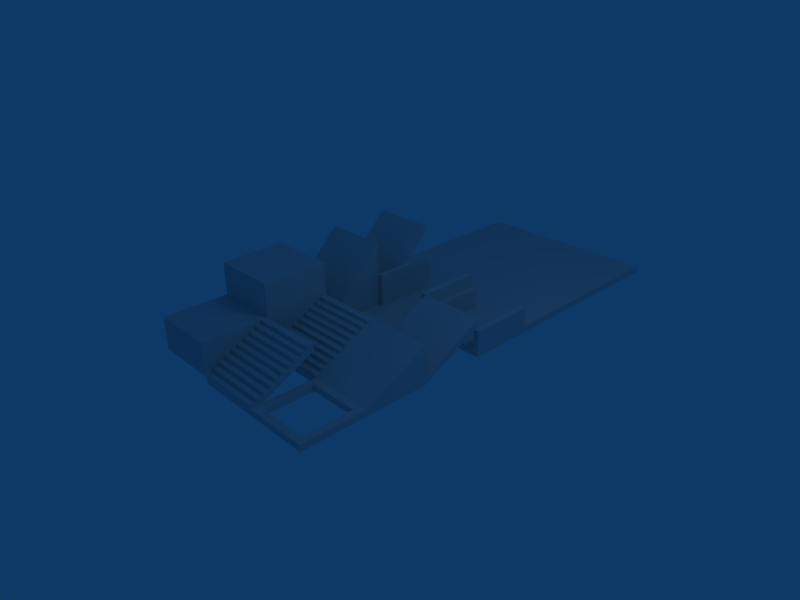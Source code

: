 # Source: PrimitiveShapes1.blend  (saved by Blender 2.48.1; exported with 4.5.12 LTS)
import bpy
from mathutils import Matrix  # noqa: F401  (used for matrix-valued properties, if any)

bpy.ops.wm.read_factory_settings(use_empty=True)
scene = bpy.context.scene
scene.name = 'Scene'

# ---- collections
col_collection_1 = bpy.data.collections.new('Collection 1'); scene.collection.children.link(col_collection_1)

# ---- materials (node trees are filled in below, after node groups)
mat_baseshapes = bpy.data.materials.new('BaseShapes')
mat_baseshapes.alpha_threshold = 0.0
mat_baseshapes.roughness = 0.5
mat_baseshapes.line_color = (0.0, 0.0, 0.0, 1.0)

# ---- material node trees

# ---- world
world_world = bpy.data.worlds.new('World'); scene.world = world_world
world_world.color = (0.05656, 0.2208, 0.4)
world_world.use_sun_shadow = False
world_world.sun_shadow_jitter_overblur = 0.0
world_world.cycles.sampling_method = 'MANUAL'
world_world.cycles.sample_map_resolution = 256

# ---- cameras
cam_camera = bpy.data.cameras.new('Camera')
cam_camera.passepartout_alpha = 0.2
cam_camera.clip_end = 100.0
cam_camera.lens = 35.0
cam_camera.ortho_scale = 7.314
cam_camera.show_passepartout = False
cam_camera.show_safe_areas = True
cam_camera.dof.focus_distance = 0.0
cam_camera.dof.aperture_fstop = 128.0

# ---- lights
light_spot = bpy.data.lights.new('Spot', 'POINT')
light_spot.transmission_factor = 0.0
light_spot.cutoff_distance = 30.0
light_spot.energy = 100.0
light_spot.shadow_buffer_clip_start = 1.001
light_spot.shadow_soft_size = 1.0
light_spot.shadow_maximum_resolution = 0.006
light_spot.use_absolute_resolution = True
light_spot.cycles.use_multiple_importance_sampling = False

# ---- meshes
me_cube_013 = bpy.data.meshes.new('Cube.013')
me_cube_013.from_pydata([(1.5, 1.0, -0.1), (1.5, -1.0, -0.1), (-1.5, -1.0, -0.1), (-1.5, 1.0, -0.1), (1.5, 1.0, 0.0), (1.5, -1.0, 0.0), (-1.5, -1.0, 0.0), (-1.5, 1.0, 0.0)], [], [(0, 1, 2, 3), (4, 7, 6, 5), (0, 4, 5, 1), (1, 5, 6, 2), (2, 6, 7, 3), (4, 0, 3, 7)])
_uv = me_cube_013.uv_layers.new(name='UVTex')
_uv.uv.foreach_set('vector', [1.0, 0.0, 0.0002117, 0.0, 0.0002117, 1.0, 1.0, 1.0, 1.0, 0.0, 0.0002117, 0.0, 0.0002117, 1.0, 1.0, 1.0, 2.384e-07, 0.8578, 0.0, 0.9993, 0.9989, 0.9993, 0.9989, 0.8578, 0.9989, 0.8578, 0.9989, 0.9993, 4.768e-07, 0.9993, 2.384e-07, 0.8578, 2.384e-07, 0.8578, 4.768e-07, 0.9993, 0.9977, 0.9993, 0.9977, 0.8578, 0.0, 0.9993, 2.384e-07, 0.8578, 0.9977, 0.8578, 0.9977, 0.9993])
me_cube_013.materials.append(mat_baseshapes)
me_cube_013.use_remesh_preserve_volume = False
me_cube_013.use_remesh_preserve_attributes = False
me_cube_013.use_mirror_vertex_groups = False
me_cube_013.update()
me_cube = bpy.data.meshes.new('Cube')
me_cube.from_pydata([(1.5, 0.5, -0.1), (1.5, -0.5, -0.1), (-1.5, -0.5, -0.1), (-1.5, 0.5, -0.1), (1.5, 0.5, 0.0), (1.5, -0.5, 0.0), (-1.5, -0.5, 0.0), (-1.5, 0.5, 0.0)], [], [(0, 1, 2, 3), (4, 7, 6, 5), (0, 4, 5, 1), (1, 5, 6, 2), (2, 6, 7, 3), (4, 0, 3, 7)])
_uv = me_cube.uv_layers.new(name='UVTex')
_uv.uv.foreach_set('vector', [1.0, 0.0, 0.0002117, 0.0, 0.0002117, 1.0, 1.0, 1.0, 1.0, 0.0, 0.0002117, 0.0, 0.0002117, 1.0, 1.0, 1.0, 2.384e-07, 0.8578, 0.0, 0.9993, 0.9989, 0.9993, 0.9989, 0.8578, 0.9989, 0.8578, 0.9989, 0.9993, 4.768e-07, 0.9993, 2.384e-07, 0.8578, 2.384e-07, 0.8578, 4.768e-07, 0.9993, 0.9977, 0.9993, 0.9977, 0.8578, 0.0, 0.9993, 2.384e-07, 0.8578, 0.9977, 0.8578, 0.9977, 0.9993])
me_cube.materials.append(mat_baseshapes)
me_cube.use_remesh_preserve_volume = False
me_cube.use_remesh_preserve_attributes = False
me_cube.use_mirror_vertex_groups = False
me_cube.update()
me_cube_012 = bpy.data.meshes.new('Cube.012')
me_cube_012.from_pydata([(0.5, 0.5, -2.235e-08), (0.5, -0.5, -2.235e-08), (-0.5, -0.5, -2.235e-08), (-0.5, 0.5, -2.235e-08), (0.5, 0.5, 1.0), (0.5, -0.5, 1.0), (-0.5, -0.5, 1.0), (-0.5, 0.5, 1.0)], [], [(0, 1, 2, 3), (4, 7, 6, 5), (0, 4, 5, 1), (1, 5, 6, 2), (2, 6, 7, 3), (4, 0, 3, 7)])
_uv = me_cube_012.uv_layers.new(name='UVTex')
_uv.uv.foreach_set('vector', [1.0, 0.0, 0.0, 0.0, 0.0, 1.0, 1.0, 1.0, 0.0, 0.0, 1.0, 0.0, 1.0, 1.0, 0.0, 1.0, 1.0, 0.0, 0.0, 0.0, 0.0, 1.0, 1.0, 1.0, 0.0, 0.0, 1.0, 0.0, 1.0, 1.0, 0.0, 1.0, 1.0, 0.0, 0.0, 0.0, 0.0, 1.0, 1.0, 1.0, 0.0, 0.0, 1.0, 0.0, 1.0, 1.0, 0.0, 1.0])
me_cube_012.materials.append(mat_baseshapes)
me_cube_012.use_remesh_preserve_volume = False
me_cube_012.use_remesh_preserve_attributes = False
me_cube_012.use_mirror_vertex_groups = False
me_cube_012.update()
me_cube_011 = bpy.data.meshes.new('Cube.011')
me_cube_011.from_pydata([(0.5, 0.5, -2.235e-08), (0.5, -0.5, -2.235e-08), (-0.5, -0.5, -2.235e-08), (-0.5, 0.5, -2.235e-08), (0.5, 0.5, 0.5), (0.5, -0.5, 0.5), (-0.5, -0.5, 0.5), (-0.5, 0.5, 0.5)], [], [(0, 1, 2, 3), (4, 7, 6, 5), (0, 4, 5, 1), (1, 5, 6, 2), (2, 6, 7, 3), (4, 0, 3, 7)])
_uv = me_cube_011.uv_layers.new(name='UVTex')
_uv.uv.foreach_set('vector', [0.0, 0.0, 1.0, 0.0, 1.0, 1.0, 0.0, 1.0, 0.0, 0.0, 1.0, 0.0, 1.0, 1.0, 0.0, 1.0, 0.004217, 0.001478, 0.004216, 0.5009, 1.002, 0.5009, 1.002, 0.001478, 1.002, 0.001478, 1.002, 0.5009, 0.004217, 0.5009, 0.004216, 0.001478, 0.004216, 0.001478, 0.004217, 0.5009, 1.002, 0.5009, 1.002, 0.001478, 0.004216, 0.5009, 0.004217, 0.001478, 1.002, 0.001478, 1.002, 0.5009])
me_cube_011.materials.append(mat_baseshapes)
me_cube_011.use_remesh_preserve_volume = False
me_cube_011.use_remesh_preserve_attributes = False
me_cube_011.use_mirror_vertex_groups = False
me_cube_011.update()
me_cube_010 = bpy.data.meshes.new('Cube.010')
me_cube_010.from_pydata([(0.5, 0.5, 0.4), (0.5, -0.5, -0.1), (-0.5, -0.5, -0.1), (-0.5, 0.5, 0.4), (-0.5, 0.5, 0.5), (-0.5, -0.5, 0.05), (0.5, -0.5, 0.05), (0.5, 0.5, 0.5), (-0.5, -0.4, 0.05), (0.5, -0.4, 0.05), (-0.5, 0.4, 0.45), (-0.5, 0.3, 0.4), (-0.5, 0.2, 0.35), (-0.5, 0.1, 0.3), (-0.5, 8.941e-08, 0.25), (-0.5, -0.1, 0.2), (-0.5, -0.2, 0.15), (-0.5, -0.3, 0.1), (0.5, -0.3, 0.1), (0.5, -0.2, 0.15), (0.5, -0.1, 0.2), (0.5, -2.98e-07, 0.25), (0.5, 0.1, 0.3), (0.5, 0.2, 0.35), (0.5, 0.3, 0.4), (0.5, 0.4, 0.45), (0.5, -0.4, 0.1), (-0.5, -0.4, 0.1), (-0.5, -0.2, 0.2), (0.5, -0.2, 0.2), (-0.5, -0.3, 0.15), (0.5, -0.3, 0.15), (-0.5, -0.1, 0.25), (0.5, -0.1, 0.25), (-0.5, 8.941e-08, 0.3), (0.5, -2.98e-07, 0.3), (-0.5, 0.1, 0.35), (0.5, 0.1, 0.35), (-0.5, 0.2, 0.4), (0.5, 0.2, 0.4), (-0.5, 0.3, 0.45), (0.5, 0.3, 0.45), (-0.5, 0.4, 0.5), (0.5, 0.4, 0.5)], [], [(0, 1, 2, 3), (6, 9, 8, 5), (17, 27, 26, 18), (27, 8, 9, 26), (15, 28, 29, 20), (28, 16, 19, 29), (16, 30, 31, 19), (30, 17, 18, 31), (14, 32, 33, 21), (32, 15, 20, 33), (13, 34, 35, 22), (34, 14, 21, 35), (12, 36, 37, 23), (36, 13, 22, 37), (11, 38, 39, 24), (38, 12, 23, 39), (10, 40, 41, 25), (40, 11, 24, 41), (4, 42, 43, 7), (42, 10, 25, 43), (1, 6, 5, 2), (7, 43, 25), (24, 25, 41), (23, 24, 39), (22, 23, 37), (21, 22, 35), (20, 21, 33), (19, 20, 29), (18, 19, 31), (9, 18, 26), (1, 9, 6), (0, 9, 1), (0, 18, 9), (0, 19, 18), (0, 20, 19), (0, 21, 20), (0, 22, 21), (0, 23, 22), (0, 24, 23), (0, 25, 24), (0, 7, 25), (0, 3, 4, 7), (4, 10, 42), (10, 11, 40), (11, 12, 38), (12, 13, 36), (13, 14, 34), (14, 15, 32), (15, 16, 28), (16, 17, 30), (8, 27, 17), (2, 5, 8), (2, 8, 3), (3, 8, 17), (3, 17, 16), (3, 16, 15), (3, 15, 14), (3, 14, 13), (3, 13, 12), (3, 12, 11), (3, 11, 10), (3, 10, 4)])
_uv = me_cube_010.uv_layers.new(name='UVTex')
_uv.uv.foreach_set('vector', [0.9995, 1.003, 0.9995, 0.00356, 0.0004694, 0.00356, 0.0004694, 1.003, 0.003611, 0.004237, 0.003611, 0.1039, 1.0, 0.1039, 1.0, 0.004237, 1.0, 0.2036, 1.0, 0.1039, 0.003611, 0.1039, 0.003611, 0.2036, 0.9978, 0.2036, 0.9978, 0.1042, 0.002223, 0.1042, 0.002223, 0.2036, 1.0, 0.4029, 1.0, 0.3033, 0.003611, 0.3033, 0.003611, 0.4029, 0.9978, 0.4022, 0.9978, 0.3029, 0.002223, 0.3029, 0.002223, 0.4022, 1.0, 0.3033, 1.0, 0.2036, 0.003611, 0.2036, 0.003611, 0.3033, 0.9978, 0.3029, 0.9978, 0.2036, 0.002223, 0.2036, 0.002223, 0.3029, 1.0, 0.5026, 1.0, 0.4029, 0.003611, 0.4029, 0.003611, 0.5026, 0.9978, 0.5015, 0.9978, 0.4022, 0.002223, 0.4022, 0.002223, 0.5015, 1.0, 0.6023, 1.0, 0.5026, 0.003611, 0.5026, 0.003611, 0.6023, 0.9978, 0.6008, 0.9978, 0.5015, 0.002223, 0.5015, 0.002223, 0.6008, 1.0, 0.702, 1.0, 0.6023, 0.003611, 0.6023, 0.003611, 0.702, 0.9978, 0.7001, 0.9978, 0.6008, 0.002223, 0.6008, 0.002223, 0.7001, 1.0, 0.8017, 1.0, 0.702, 0.003611, 0.702, 0.003611, 0.8017, 0.9978, 0.7994, 0.9978, 0.7001, 0.002223, 0.7001, 0.002223, 0.7994, 1.0, 0.9013, 1.0, 0.8017, 0.003611, 0.8017, 0.003611, 0.9013, 0.9978, 0.8987, 0.9978, 0.7994, 0.002223, 0.7994, 0.002223, 0.8987, 1.0, 1.001, 1.0, 0.9013, 0.003611, 0.9013, 0.00361, 1.001, 0.9978, 0.998, 0.9978, 0.8987, 0.002223, 0.8987, 0.002223, 0.998, 0.002223, 0.005502, 0.002223, 0.1042, 0.9978, 0.1042, 0.9978, 0.005502, 0.002099, 0.5002, 0.1018, 0.5002, 0.1018, 0.4503, 0.2016, 0.4005, 0.1018, 0.4503, 0.2016, 0.4503, 0.3013, 0.3506, 0.2016, 0.4005, 0.3013, 0.4005, 0.4011, 0.3007, 0.3013, 0.3506, 0.4011, 0.3506, 0.5008, 0.2508, 0.4011, 0.3007, 0.5008, 0.3007, 0.6005, 0.201, 0.5008, 0.2508, 0.6005, 0.2508, 0.7003, 0.1511, 0.6005, 0.201, 0.7003, 0.201, 0.8, 0.1012, 0.7003, 0.1511, 0.8, 0.1511, 0.8998, 0.05137, 0.8, 0.1012, 0.8998, 0.1012, 0.9995, 0.002561, 0.8998, 0.05137, 0.9995, 0.05137, 0.002099, 0.4005, 0.8998, 0.05137, 0.9995, 0.002561, 0.002099, 0.4005, 0.8, 0.1012, 0.8998, 0.05137, 0.002099, 0.4005, 0.7003, 0.1511, 0.8, 0.1012, 0.002099, 0.4005, 0.6005, 0.201, 0.7003, 0.1511, 0.002099, 0.4005, 0.5008, 0.2508, 0.6005, 0.201, 0.002099, 0.4005, 0.4011, 0.3007, 0.5008, 0.2508, 0.002099, 0.4005, 0.3013, 0.3506, 0.4011, 0.3007, 0.002099, 0.4005, 0.2016, 0.4005, 0.3013, 0.3506, 0.002099, 0.4005, 0.1018, 0.4503, 0.2016, 0.4005, 0.002099, 0.4005, 0.002099, 0.5002, 0.1018, 0.4503, 0.002223, 0.7994, 0.9978, 0.7994, 0.9978, 0.998, 0.002223, 0.998, 1.0, 0.5002, 0.9005, 0.4503, 0.9005, 0.5002, 0.9005, 0.4503, 0.8008, 0.4005, 0.8008, 0.4503, 0.8008, 0.4005, 0.7011, 0.3506, 0.7011, 0.4005, 0.7011, 0.3506, 0.6013, 0.3007, 0.6013, 0.3506, 0.6013, 0.3007, 0.5016, 0.2508, 0.5016, 0.3007, 0.5016, 0.2508, 0.4018, 0.201, 0.4018, 0.2508, 0.4018, 0.201, 0.3021, 0.1511, 0.3021, 0.201, 0.3021, 0.1511, 0.2024, 0.1012, 0.2024, 0.1511, 0.1026, 0.05137, 0.1026, 0.1012, 0.2024, 0.1012, 0.00289, 0.002561, 0.00289, 0.05137, 0.1026, 0.05137, 0.00289, 0.002561, 0.1026, 0.05137, 1.0, 0.4005, 1.0, 0.4005, 0.1026, 0.05137, 0.2024, 0.1012, 1.0, 0.4005, 0.2024, 0.1012, 0.3021, 0.1511, 1.0, 0.4005, 0.3021, 0.1511, 0.4018, 0.201, 1.0, 0.4005, 0.4018, 0.201, 0.5016, 0.2508, 1.0, 0.4005, 0.5016, 0.2508, 0.6013, 0.3007, 1.0, 0.4005, 0.6013, 0.3007, 0.7011, 0.3506, 1.0, 0.4005, 0.7011, 0.3506, 0.8008, 0.4005, 1.0, 0.4005, 0.8008, 0.4005, 0.9005, 0.4503, 1.0, 0.4005, 0.9005, 0.4503, 1.0, 0.5002])
me_cube_010.materials.append(mat_baseshapes)
me_cube_010.use_remesh_preserve_volume = False
me_cube_010.use_remesh_preserve_attributes = False
me_cube_010.use_mirror_vertex_groups = False
me_cube_010.update()
me_cube_009 = bpy.data.meshes.new('Cube.009')
me_cube_009.from_pydata([(0.5, 0.5, -0.1), (0.5, -0.5, -0.1), (-0.5, -0.5, -0.1), (-0.5, 0.5, -0.1), (0.4167, -0.5, 0.0), (-0.4167, -0.5, 0.0), (0.4167, 0.5, 0.0), (-0.4167, 0.5, 0.0), (-0.4167, -0.5, 0.3), (-0.4167, 0.5, 0.3), (0.4167, -0.5, 0.3), (0.4167, 0.5, 0.3), (-0.5, 0.5, 0.3), (0.5, 0.5, 0.3), (-0.5, -0.5, 0.3), (0.5, -0.5, 0.3)], [], [(3, 0, 1, 2), (6, 7, 5, 4), (4, 5, 2, 1), (0, 3, 7, 6), (5, 7, 9, 8), (6, 4, 10, 11), (7, 3, 12, 9), (0, 6, 11, 13), (2, 5, 8, 14), (4, 1, 15, 10), (3, 2, 14, 12), (1, 0, 13, 15), (9, 12, 14, 8), (13, 11, 10, 15)])
_uv = me_cube_009.uv_layers.new(name='UVTex')
_uv.uv.foreach_set('vector', [1.0, 1.002, 0.002206, 1.002, 0.002206, 0.003474, 1.0, 0.003475, 0.08539, 1.002, 0.9173, 1.002, 0.9173, 0.003474, 0.08539, 0.003474, 0.0878, 0.1028, 0.9178, 0.1028, 1.001, 0.003222, 0.004804, 0.003222, 0.004804, 0.003223, 1.001, 0.003223, 0.9178, 0.1028, 0.0878, 0.1028, 0.9991, 0.6988, 0.002898, 0.6988, 0.002898, 0.9976, 0.9991, 0.9976, 0.9991, 0.6988, 0.002898, 0.6988, 0.002898, 0.9976, 0.9991, 0.9976, 0.9178, 0.1028, 1.001, 0.003223, 1.001, 0.4016, 0.9178, 0.4016, 0.004804, 0.003223, 0.0878, 0.1028, 0.0878, 0.4016, 0.004804, 0.4016, 1.001, 0.003222, 0.9178, 0.1028, 0.9178, 0.4016, 1.001, 0.4016, 0.0878, 0.1028, 0.004804, 0.003222, 0.004804, 0.4016, 0.0878, 0.4016, 0.002899, 0.5992, 0.9991, 0.5992, 0.9991, 0.9976, 0.002899, 0.9976, 0.002898, 0.5992, 0.9991, 0.5992, 0.9991, 0.9976, 0.002898, 0.9976, 0.9173, 1.002, 1.0, 1.002, 1.0, 0.003475, 0.9173, 0.003474, 0.002206, 1.002, 0.08539, 1.002, 0.08539, 0.003474, 0.002206, 0.003474])
me_cube_009.materials.append(mat_baseshapes)
me_cube_009.use_remesh_preserve_volume = False
me_cube_009.use_remesh_preserve_attributes = False
me_cube_009.use_mirror_vertex_groups = False
me_cube_009.update()
me_cube_008 = bpy.data.meshes.new('Cube.008')
me_cube_008.from_pydata([(0.5, 0.5, -0.1), (0.5, -0.5, -0.1), (-0.5, -0.5, -0.1), (-0.5, 0.5, -0.1), (0.5, 0.5, 0.0), (0.5, -0.5, 0.0), (-0.5, -0.5, 0.0), (-0.5, 0.5, 0.0), (0.3833, 0.3833, -0.1), (0.3833, -0.3833, -0.1), (-0.3833, 0.3833, -0.1), (-0.3833, -0.3833, -0.1), (0.3833, 0.3833, 0.0), (0.3833, -0.3833, 0.0), (-0.3833, 0.3833, 0.0), (-0.3833, -0.3833, 0.0)], [], [(5, 6, 2, 1), (0, 3, 7, 4), (1, 0, 4, 5), (6, 7, 3, 2), (0, 1, 9, 8), (2, 11, 9, 1), (0, 8, 10, 3), (2, 3, 10, 11), (12, 13, 5, 4), (7, 14, 12, 4), (15, 6, 5, 13), (7, 6, 15, 14), (10, 14, 15, 11), (8, 12, 14, 10), (8, 9, 13, 12), (9, 11, 15, 13)])
_uv = me_cube_008.uv_layers.new(name='UVTex')
_uv.uv.foreach_set('vector', [0.0004444, 0.005011, 1.0, 0.005011, 1.0, 0.105, 0.0004437, 0.105, 0.0004437, 0.105, 1.0, 0.105, 1.0, 0.005011, 0.0004437, 0.005011, 0.00117, 0.00363, 0.9978, 0.00363, 0.9978, 0.1033, 0.00117, 0.1033, 0.00117, 0.1033, 0.9978, 0.1033, 0.9978, 0.00363, 0.00117, 0.00363, 1.0, 1.001, 1.0, 0.002225, 0.8835, 0.1187, 0.8835, 0.8844, 0.001276, 0.002225, 0.1178, 0.1187, 0.8835, 0.1187, 1.0, 0.002225, 1.0, 1.001, 0.8835, 0.8844, 0.1178, 0.8844, 0.001276, 1.001, 0.001276, 0.002225, 0.001276, 1.001, 0.1178, 0.8844, 0.1178, 0.1187, 0.8835, 0.8844, 0.8835, 0.1187, 1.0, 0.002224, 1.0, 1.001, 0.001276, 1.001, 0.1178, 0.8844, 0.8835, 0.8844, 1.0, 1.001, 0.1178, 0.1187, 0.001276, 0.002225, 1.0, 0.002224, 0.8835, 0.1187, 0.001276, 1.001, 0.001276, 0.002225, 0.1178, 0.1187, 0.1178, 0.8844, 0.8815, 0.00363, 0.8815, 0.1033, 0.1174, 0.1033, 0.1174, 0.00363, 0.1171, 0.105, 0.1171, 0.005011, 0.8838, 0.005011, 0.8838, 0.105, 0.8815, 0.00363, 0.1174, 0.00363, 0.1174, 0.1033, 0.8815, 0.1033, 0.1171, 0.105, 0.8838, 0.105, 0.8838, 0.005011, 0.1171, 0.005011])
me_cube_008.materials.append(mat_baseshapes)
me_cube_008.use_remesh_preserve_volume = False
me_cube_008.use_remesh_preserve_attributes = False
me_cube_008.use_mirror_vertex_groups = False
me_cube_008.update()
me_cube_007 = bpy.data.meshes.new('Cube.007')
me_cube_007.from_pydata([(0.5, 0.5, -0.1), (0.5, -0.5, -0.1), (-0.5, -0.5, -0.1), (-0.5, 0.5, -0.1), (-0.5, 0.5, 0.5), (-0.5, -0.5, 0.05), (0.5, -0.5, 0.05), (0.5, 0.5, 0.5), (-0.5, -0.4, 0.05), (0.5, -0.4, 0.05), (-0.5, 0.4, 0.45), (-0.5, 0.3, 0.4), (-0.5, 0.2, 0.35), (-0.5, 0.1, 0.3), (-0.5, 8.941e-08, 0.25), (-0.5, -0.1, 0.2), (-0.5, -0.2, 0.15), (-0.5, -0.3, 0.1), (0.5, -0.3, 0.1), (0.5, -0.2, 0.15), (0.5, -0.1, 0.2), (0.5, -2.98e-07, 0.25), (0.5, 0.1, 0.3), (0.5, 0.2, 0.35), (0.5, 0.3, 0.4), (0.5, 0.4, 0.45), (0.5, -0.4, 0.1), (-0.5, -0.4, 0.1), (-0.5, -0.2, 0.2), (0.5, -0.2, 0.2), (-0.5, -0.3, 0.15), (0.5, -0.3, 0.15), (-0.5, -0.1, 0.25), (0.5, -0.1, 0.25), (-0.5, 8.941e-08, 0.3), (0.5, -2.98e-07, 0.3), (-0.5, 0.1, 0.35), (0.5, 0.1, 0.35), (-0.5, 0.2, 0.4), (0.5, 0.2, 0.4), (-0.5, 0.3, 0.45), (0.5, 0.3, 0.45), (-0.5, 0.4, 0.5), (0.5, 0.4, 0.5)], [], [(0, 1, 2, 3), (6, 9, 8, 5), (17, 27, 26, 18), (27, 8, 9, 26), (15, 28, 29, 20), (28, 16, 19, 29), (16, 30, 31, 19), (30, 17, 18, 31), (14, 32, 33, 21), (32, 15, 20, 33), (13, 34, 35, 22), (34, 14, 21, 35), (12, 36, 37, 23), (36, 13, 22, 37), (11, 38, 39, 24), (38, 12, 23, 39), (10, 40, 41, 25), (40, 11, 24, 41), (4, 42, 43, 7), (42, 10, 25, 43), (1, 6, 5, 2), (7, 43, 25), (24, 25, 41), (23, 24, 39), (22, 23, 37), (21, 22, 35), (20, 21, 33), (19, 20, 29), (18, 19, 31), (9, 18, 26), (1, 9, 6), (0, 9, 1), (0, 18, 9), (0, 19, 18), (0, 20, 19), (0, 21, 20), (0, 22, 21), (0, 23, 22), (0, 24, 23), (0, 25, 24), (0, 7, 25), (0, 3, 4, 7), (4, 10, 42), (10, 11, 40), (11, 12, 38), (12, 13, 36), (13, 14, 34), (14, 15, 32), (15, 16, 28), (16, 17, 30), (8, 27, 17), (2, 5, 8), (2, 8, 3), (3, 8, 17), (3, 17, 16), (3, 16, 15), (3, 15, 14), (3, 14, 13), (3, 13, 12), (3, 12, 11), (3, 11, 10), (3, 10, 4)])
_uv = me_cube_007.uv_layers.new(name='UVTex')
_uv.uv.foreach_set('vector', [0.004584, 0.9954, 0.004584, 0.004584, 0.9954, 0.004584, 0.9954, 0.9954, 0.004584, 0.004584, 0.004584, 0.1037, 0.9954, 0.1037, 0.9954, 0.004584, 0.9954, 0.2028, 0.9954, 0.1037, 0.004584, 0.1037, 0.004584, 0.2027, 1.0, 0.213, 1.0, 0.1146, 0.002988, 0.1146, 0.002988, 0.213, 0.9954, 0.4009, 0.9954, 0.3018, 0.004584, 0.3018, 0.004584, 0.4009, 1.0, 0.4097, 1.0, 0.3114, 0.002988, 0.3114, 0.002988, 0.4097, 0.9954, 0.3018, 0.9954, 0.2028, 0.004584, 0.2027, 0.004584, 0.3018, 1.0, 0.3114, 1.0, 0.213, 0.002988, 0.213, 0.002988, 0.3114, 0.9954, 0.5, 0.9954, 0.4009, 0.004584, 0.4009, 0.004584, 0.5, 1.0, 0.5081, 1.0, 0.4097, 0.002988, 0.4097, 0.002988, 0.5081, 0.9954, 0.5991, 0.9954, 0.5, 0.004584, 0.5, 0.004584, 0.5991, 1.0, 0.6065, 1.0, 0.5081, 0.002988, 0.5081, 0.002988, 0.6065, 0.9954, 0.6982, 0.9954, 0.5991, 0.004584, 0.5991, 0.004584, 0.6982, 1.0, 0.7049, 1.0, 0.6065, 0.002988, 0.6065, 0.002988, 0.7049, 0.9954, 0.7972, 0.9954, 0.6982, 0.004584, 0.6982, 0.004584, 0.7972, 1.0, 0.8032, 1.0, 0.7049, 0.002988, 0.7049, 0.002988, 0.8032, 0.9954, 0.8963, 0.9954, 0.7972, 0.004584, 0.7972, 0.004584, 0.8963, 1.0, 0.9016, 1.0, 0.8032, 0.002988, 0.8032, 0.002988, 0.9016, 0.9954, 0.9954, 0.9954, 0.8963, 0.004584, 0.8963, 0.004584, 0.9954, 1.0, 1.0, 1.0, 0.9016, 0.002988, 0.9016, 0.002988, 1.0, 0.002988, 0.005728, 0.002988, 0.1146, 1.0, 0.1146, 1.0, 0.005728, 0.9973, 0.9975, 0.8978, 0.9975, 0.8978, 0.9477, 0.7984, 0.898, 0.8978, 0.9477, 0.7984, 0.9477, 0.6989, 0.8483, 0.7984, 0.898, 0.6989, 0.898, 0.5995, 0.7986, 0.6989, 0.8483, 0.5995, 0.8483, 0.5, 0.7488, 0.5995, 0.7986, 0.5, 0.7986, 0.4005, 0.6991, 0.5, 0.7488, 0.4005, 0.7488, 0.3011, 0.6494, 0.4005, 0.6991, 0.3011, 0.6991, 0.2016, 0.5996, 0.3011, 0.6494, 0.2016, 0.6494, 0.1022, 0.5499, 0.2016, 0.5996, 0.1022, 0.5996, 0.002734, 0.4987, 0.1022, 0.5499, 0.002733, 0.5499, 0.9973, 0.4987, 0.1022, 0.5499, 0.002734, 0.4987, 0.9973, 0.4987, 0.2016, 0.5996, 0.1022, 0.5499, 0.9973, 0.4987, 0.3011, 0.6494, 0.2016, 0.5996, 0.9973, 0.4987, 0.4005, 0.6991, 0.3011, 0.6494, 0.9973, 0.4987, 0.5, 0.7488, 0.4005, 0.6991, 0.9973, 0.4987, 0.5995, 0.7986, 0.5, 0.7488, 0.9973, 0.4987, 0.6989, 0.8483, 0.5995, 0.7986, 0.9973, 0.4987, 0.7984, 0.898, 0.6989, 0.8483, 0.9973, 0.4987, 0.8978, 0.9477, 0.7984, 0.898, 0.9973, 0.4987, 0.9973, 0.9975, 0.8978, 0.9477, 0.002988, 0.005728, 1.0, 0.005728, 1.0, 1.0, 0.002988, 1.0, 0.9973, 0.9975, 0.8978, 0.9477, 0.8978, 0.9975, 0.8978, 0.9477, 0.7984, 0.898, 0.7984, 0.9477, 0.7984, 0.898, 0.6989, 0.8483, 0.6989, 0.898, 0.6989, 0.8483, 0.5995, 0.7986, 0.5995, 0.8483, 0.5995, 0.7986, 0.5, 0.7488, 0.5, 0.7986, 0.5, 0.7488, 0.4005, 0.6991, 0.4005, 0.7488, 0.4005, 0.6991, 0.3011, 0.6494, 0.3011, 0.6991, 0.3011, 0.6494, 0.2016, 0.5996, 0.2016, 0.6494, 0.1022, 0.5499, 0.1022, 0.5996, 0.2016, 0.5996, 0.002734, 0.4987, 0.002734, 0.5499, 0.1022, 0.5499, 0.002734, 0.4987, 0.1022, 0.5499, 0.9973, 0.4987, 0.9973, 0.4987, 0.1022, 0.5499, 0.2016, 0.5996, 0.9973, 0.4987, 0.2016, 0.5996, 0.3011, 0.6494, 0.9973, 0.4987, 0.3011, 0.6494, 0.4005, 0.6991, 0.9973, 0.4987, 0.4005, 0.6991, 0.5, 0.7488, 0.9973, 0.4987, 0.5, 0.7488, 0.5995, 0.7986, 0.9973, 0.4987, 0.5995, 0.7986, 0.6989, 0.8483, 0.9973, 0.4987, 0.6989, 0.8483, 0.7984, 0.898, 0.9973, 0.4987, 0.7984, 0.898, 0.8978, 0.9477, 0.9973, 0.4987, 0.8978, 0.9477, 0.9973, 0.9975])
me_cube_007.materials.append(mat_baseshapes)
me_cube_007.use_remesh_preserve_volume = False
me_cube_007.use_remesh_preserve_attributes = False
me_cube_007.use_mirror_vertex_groups = False
me_cube_007.update()
me_cube_006 = bpy.data.meshes.new('Cube.006')
me_cube_006.from_pydata([(0.5, 0.5, -0.1), (0.5, -0.5, -0.1), (-0.5, -0.5, -0.1), (-0.5, 0.5, -0.1), (0.4167, -0.5, 0.0), (-0.4167, -0.5, 0.0), (0.4167, 0.5, 0.0), (-0.4167, 0.5, 0.0), (-0.4167, -0.5, 0.5), (-0.4167, 0.5, 0.5), (0.4167, -0.5, 0.5), (0.4167, 0.5, 0.5), (-0.5, 0.5, 0.5), (0.5, 0.5, 0.5), (-0.5, -0.5, 0.5), (0.5, -0.5, 0.5)], [], [(3, 0, 1, 2), (6, 7, 5, 4), (4, 5, 2, 1), (0, 3, 7, 6), (5, 7, 9, 8), (6, 4, 10, 11), (7, 3, 12, 9), (0, 6, 11, 13), (2, 5, 8, 14), (4, 1, 15, 10), (3, 2, 14, 12), (1, 0, 13, 15), (9, 12, 14, 8), (13, 11, 10, 15)])
_uv = me_cube_006.uv_layers.new(name='UVTex')
_uv.uv.foreach_set('vector', [0.003926, 0.9999, 1.0, 0.9999, 1.0, 0.003336, 0.003926, 0.003336, 0.9174, 0.9999, 0.08697, 0.9999, 0.08697, 0.003336, 0.9174, 0.003336, 0.9153, 0.4983, 0.08473, 0.4983, 0.001674, 0.3986, 0.9983, 0.3986, 0.9983, 0.3986, 0.001674, 0.3986, 0.08473, 0.4983, 0.9153, 0.4983, 0.002332, 0.5012, 0.9982, 0.5012, 0.9982, 0.9992, 0.002332, 0.9992, 0.9982, 0.5012, 0.002332, 0.5012, 0.002332, 0.9992, 0.9982, 0.9992, 0.08473, 0.4983, 0.001674, 0.3986, 0.001674, 0.9966, 0.08473, 0.9966, 0.9983, 0.3986, 0.9153, 0.4983, 0.9153, 0.9966, 0.9983, 0.9966, 0.001674, 0.3986, 0.08473, 0.4983, 0.08473, 0.9966, 0.001674, 0.9966, 0.9153, 0.4983, 0.9983, 0.3986, 0.9983, 0.9966, 0.9153, 0.9966, 0.9982, 0.4016, 0.002332, 0.4016, 0.002332, 0.9992, 0.9982, 0.9992, 0.002332, 0.4016, 0.9982, 0.4016, 0.9982, 0.9992, 0.002332, 0.9992, 0.08697, 0.9999, 0.003926, 0.9999, 0.003926, 0.003336, 0.08697, 0.003336, 1.0, 0.9999, 0.9174, 0.9999, 0.9174, 0.003336, 1.0, 0.003336])
me_cube_006.materials.append(mat_baseshapes)
me_cube_006.use_remesh_preserve_volume = False
me_cube_006.use_remesh_preserve_attributes = False
me_cube_006.use_mirror_vertex_groups = False
me_cube_006.update()
me_cube_005 = bpy.data.meshes.new('Cube.005')
me_cube_005.from_pydata([(-0.5, 0.5, 0.4), (0.5, 0.5, 0.4), (0.5, -0.5, -0.1), (-0.5, -0.5, -0.1), (-0.5, 0.5, 0.5), (0.5, 0.5, 0.5), (0.5, -0.5, 0.0), (-0.5, -0.5, 0.0)], [], [(0, 1, 2, 3), (4, 7, 6, 5), (0, 4, 5, 1), (1, 5, 6, 2), (2, 6, 7, 3), (4, 0, 3, 7)])
_uv = me_cube_005.uv_layers.new(name='UVTex')
_uv.uv.foreach_set('vector', [0.0, 0.0, 1.0, 0.0, 1.0, 1.0, 0.0, 1.0, 0.0, 0.0, 1.0, 0.0, 1.0, 1.0, 0.0, 1.0, 0.001065, 1.0, 0.001065, 0.8699, 0.9986, 0.8699, 0.9986, 1.0, 0.998, 0.9001, 0.998, 0.9997, 0.001956, 0.5016, 0.001956, 0.402, 0.9986, 0.00413, 0.9986, 0.1355, 0.001065, 0.1355, 0.001065, 0.00413, 0.001956, 0.9997, 0.001956, 0.9001, 0.998, 0.402, 0.998, 0.5016])
me_cube_005.materials.append(mat_baseshapes)
me_cube_005.use_remesh_preserve_volume = False
me_cube_005.use_remesh_preserve_attributes = False
me_cube_005.use_mirror_vertex_groups = False
me_cube_005.update()
me_cube_004 = bpy.data.meshes.new('Cube.004')
me_cube_004.from_pydata([(0.5, 0.5, 0.9), (0.5, -0.5, -0.1), (-0.5, -0.5, -0.1), (-0.5, 0.5, 0.9), (0.5, 0.5, 1.0), (0.5, -0.5, 0.0), (-0.5, -0.5, 0.0), (-0.5, 0.5, 1.0)], [], [(0, 1, 2, 3), (4, 7, 6, 5), (0, 4, 5, 1), (1, 5, 6, 2), (2, 6, 7, 3), (4, 0, 3, 7)])
_uv = me_cube_004.uv_layers.new(name='UVTex')
_uv.uv.foreach_set('vector', [0.9981, 0.9973, 0.9981, 0.002206, 0.003004, 0.002207, 0.003004, 0.9973, 0.9981, 0.9973, 0.003004, 0.9973, 0.003004, 0.002207, 0.9981, 0.002206, 0.1837, 0.00354, 0.08424, 0.00354, 0.08533, 0.9985, 0.1848, 0.9985, 1.001, 0.003252, 1.001, 0.103, 0.003013, 0.103, 0.003013, 0.003252, 0.1848, 0.00354, 0.08533, 0.00354, 0.08424, 0.9985, 0.1837, 0.9985, 1.001, 0.9985, 1.001, 0.8988, 0.003014, 0.8988, 0.003013, 0.9985])
me_cube_004.materials.append(mat_baseshapes)
me_cube_004.use_remesh_preserve_volume = False
me_cube_004.use_remesh_preserve_attributes = False
me_cube_004.use_mirror_vertex_groups = False
me_cube_004.update()
me_cube_003 = bpy.data.meshes.new('Cube.003')
me_cube_003.from_pydata([(0.5, 0.5, -0.1), (0.5, -0.5, -0.1), (-0.5, -0.5, -0.1), (-0.5, 0.5, -0.1), (0.5, 0.5, 1.0), (0.5, -0.5, 0.0), (-0.5, -0.5, 0.0), (-0.5, 0.5, 1.0)], [], [(0, 1, 2, 3), (4, 7, 6, 5), (0, 4, 5, 1), (1, 5, 6, 2), (2, 6, 7, 3), (4, 0, 3, 7)])
_uv = me_cube_003.uv_layers.new(name='UVTex')
_uv.uv.foreach_set('vector', [0.9991, 0.9987, 0.9991, 0.002754, 0.003228, 0.002754, 0.003228, 0.9987, 0.9991, 0.9987, 0.003228, 0.9987, 0.003228, 0.002754, 0.9991, 0.002754, 1.001, 0.003616, 1.001, 1.002, 0.002458, 0.003531, 0.002458, 0.003531, 0.00258, 0.002887, 0.002581, 0.002959, 1.003, 0.002959, 1.003, 0.002887, 0.002458, 0.003616, 0.002458, 0.003446, 1.001, 1.002, 1.001, 0.003616, 0.00258, 1.004, 0.00258, 0.002887, 1.003, 0.002887, 1.003, 1.004])
me_cube_003.materials.append(mat_baseshapes)
me_cube_003.use_remesh_preserve_volume = False
me_cube_003.use_remesh_preserve_attributes = False
me_cube_003.use_mirror_vertex_groups = False
me_cube_003.update()
me_cube_002 = bpy.data.meshes.new('Cube.002')
me_cube_002.from_pydata([(-0.5, 0.5, -0.1), (0.5, 0.5, -0.1), (0.5, -0.5, -0.1), (-0.5, -0.5, -0.1), (-0.5, 0.5, 0.5), (0.5, 0.5, 0.5), (0.5, -0.5, 0.0), (-0.5, -0.5, 0.0)], [], [(0, 1, 2, 3), (4, 7, 6, 5), (0, 4, 5, 1), (1, 5, 6, 2), (2, 6, 7, 3), (4, 0, 3, 7)])
_uv = me_cube_002.uv_layers.new(name='UVTex')
_uv.uv.foreach_set('vector', [0.0, 0.0, 1.0, 0.0, 1.0, 1.0, 0.0, 1.0, 0.0, 0.0, 1.0, 0.0, 1.0, 1.0, 0.0, 1.0, -0.001, 1.001, -0.0009999, 0.503, 1.001, 0.503, 1.001, 1.001, 0.002103, 0.004902, 0.002103, 0.5067, 1.002, 0.006871, 1.002, 0.004902, 0.9964, 0.0, 1.0, 0.1307, 0.003598, 0.1307, 0.0, 2.376e-07, 0.002103, 0.5067, 0.002103, 0.004902, 1.002, 0.004902, 1.002, 0.006871])
me_cube_002.materials.append(mat_baseshapes)
me_cube_002.use_remesh_preserve_volume = False
me_cube_002.use_remesh_preserve_attributes = False
me_cube_002.use_mirror_vertex_groups = False
me_cube_002.update()
me_cube_001 = bpy.data.meshes.new('Cube.001')
me_cube_001.from_pydata([(0.5, 0.5, -0.1), (0.5, -0.5, -0.1), (-0.5, -0.5, -0.1), (-0.5, 0.5, -0.1), (0.5, 0.5, 0.0), (0.5, -0.5, 0.0), (-0.5, -0.5, 0.0), (-0.5, 0.5, 0.0)], [], [(0, 1, 2, 3), (4, 7, 6, 5), (0, 4, 5, 1), (1, 5, 6, 2), (2, 6, 7, 3), (4, 0, 3, 7)])
_uv = me_cube_001.uv_layers.new(name='UVTex')
_uv.uv.foreach_set('vector', [1.0, 0.0, 0.0002117, 0.0, 0.0002117, 1.0, 1.0, 1.0, 1.0, 0.0, 0.0002117, 0.0, 0.0002117, 1.0, 1.0, 1.0, 2.384e-07, 0.8578, 0.0, 0.9993, 0.9989, 0.9993, 0.9989, 0.8578, 0.9989, 0.8578, 0.9989, 0.9993, 4.768e-07, 0.9993, 2.384e-07, 0.8578, 2.384e-07, 0.8578, 4.768e-07, 0.9993, 0.9977, 0.9993, 0.9977, 0.8578, 0.0, 0.9993, 2.384e-07, 0.8578, 0.9977, 0.8578, 0.9977, 0.9993])
me_cube_001.materials.append(mat_baseshapes)
me_cube_001.use_remesh_preserve_volume = False
me_cube_001.use_remesh_preserve_attributes = False
me_cube_001.use_mirror_vertex_groups = False
me_cube_001.update()

# ---- objects
ob_plate_3x2 = bpy.data.objects.new('Plate 3x2', me_cube_013)
ob_plate_3x1 = bpy.data.objects.new('Plate 3x1', me_cube)
ob_block_2 = bpy.data.objects.new('Block_2', me_cube_012)
ob_block_1 = bpy.data.objects.new('Block_1', me_cube_011)
ob_stairs_h = bpy.data.objects.new('Stairs_h', me_cube_010)
ob_bridge1 = bpy.data.objects.new('bridge1', me_cube_009)
ob_hole = bpy.data.objects.new('Hole', me_cube_008)
ob_stairs_f = bpy.data.objects.new('Stairs_f', me_cube_007)
ob_bridge2 = bpy.data.objects.new('bridge2', me_cube_006)
ob_ramp_1h = bpy.data.objects.new('Ramp_1h', me_cube_005)
ob_ramp_2h = bpy.data.objects.new('Ramp_2h', me_cube_004)
ob_ramp_2f = bpy.data.objects.new('Ramp_2f', me_cube_003)
ob_ramp_1f = bpy.data.objects.new('Ramp_1f', me_cube_002)
ob_plate = bpy.data.objects.new('Plate', me_cube_001)
ob_lamp = bpy.data.objects.new('Lamp', light_spot)
ob_camera = bpy.data.objects.new('Camera', cam_camera)

# ---- transforms, parenting, visibility, modifiers, constraints
ob_plate_3x2.location = (0.0, 3.5, 0.0)
ob_plate_3x2.lock_rotations_4d = False
ob_plate_3x2.empty_display_type = 'ARROWS'
ob_plate_3x2.lineart.crease_threshold = 0.0
ob_plate_3x1.location = (0.0, 2.0, 0.0)
ob_plate_3x1.lock_rotations_4d = False
ob_plate_3x1.empty_display_type = 'ARROWS'
ob_plate_3x1.lineart.crease_threshold = 0.0
ob_block_2.location = (-1.0, -1.0, 0.0)
ob_block_2.lock_rotations_4d = False
ob_block_2.empty_display_type = 'ARROWS'
ob_block_2.lineart.crease_threshold = 0.0
ob_block_1.location = (-1.0, -2.0, 0.0)
ob_block_1.lock_rotations_4d = False
ob_block_1.empty_display_type = 'ARROWS'
ob_block_1.lineart.crease_threshold = 0.0
ob_stairs_h.location = (0.0, -2.0, 0.0)
ob_stairs_h.lock_rotations_4d = False
ob_stairs_h.empty_display_type = 'ARROWS'
ob_stairs_h.lineart.crease_threshold = 0.0
ob_bridge1.location = (1.0, 1.0, 0.0)
ob_bridge1.lock_rotations_4d = False
ob_bridge1.empty_display_type = 'ARROWS'
ob_bridge1.lineart.crease_threshold = 0.0
ob_hole.location = (1.0, -2.0, 0.0)
ob_hole.lock_rotations_4d = False
ob_hole.empty_display_type = 'ARROWS'
ob_hole.lineart.crease_threshold = 0.0
ob_stairs_f.location = (0.0, -1.0, 0.0)
ob_stairs_f.lock_rotations_4d = False
ob_stairs_f.empty_display_type = 'ARROWS'
ob_stairs_f.lineart.crease_threshold = 0.0
ob_bridge2.location = (0.0, 1.0, 0.0)
ob_bridge2.lock_rotations_4d = False
ob_bridge2.empty_display_type = 'ARROWS'
ob_bridge2.lineart.crease_threshold = 0.0
ob_ramp_1h.location = (1.0, 0.0, 0.0)
ob_ramp_1h.lock_rotations_4d = False
ob_ramp_1h.empty_display_type = 'ARROWS'
ob_ramp_1h.lineart.crease_threshold = 0.0
ob_ramp_2h.location = (-1.0, 1.0, 0.0)
ob_ramp_2h.lock_rotations_4d = False
ob_ramp_2h.empty_display_type = 'ARROWS'
ob_ramp_2h.lineart.crease_threshold = 0.0
ob_ramp_2f.location = (-1.0, 0.0, 0.0)
ob_ramp_2f.lock_rotations_4d = False
ob_ramp_2f.empty_display_type = 'ARROWS'
ob_ramp_2f.lineart.crease_threshold = 0.0
ob_ramp_1f.location = (1.0, -1.0, 0.0)
ob_ramp_1f.lock_rotations_4d = False
ob_ramp_1f.empty_display_type = 'ARROWS'
ob_ramp_1f.lineart.crease_threshold = 0.0
ob_plate.location = (0.0, 0.0, 0.0)
ob_plate.lock_rotations_4d = False
ob_plate.empty_display_type = 'ARROWS'
ob_plate.lineart.crease_threshold = 0.0
ob_lamp.location = (4.076, 1.005, 5.904)
ob_lamp.rotation_euler = (0.6503, 0.05522, 1.866)
ob_lamp.lock_rotations_4d = False
ob_lamp.empty_display_type = 'ARROWS'
ob_lamp.color = (0.0, 0.0, 0.0, 0.0)
ob_lamp.lineart.crease_threshold = 0.0
ob_camera.location = (7.481, -6.508, 5.344)
ob_camera.rotation_euler = (1.109, 0.01082, 0.8149)
ob_camera.lock_rotations_4d = False
ob_camera.empty_display_type = 'ARROWS'
ob_camera.color = (0.0, 0.0, 0.0, 0.0)
ob_camera.display_type = 'WIRE'
ob_camera.lineart.crease_threshold = 0.0

# ---- collection membership
col_collection_1.objects.link(ob_plate_3x2)
col_collection_1.objects.link(ob_plate_3x1)
col_collection_1.objects.link(ob_block_2)
col_collection_1.objects.link(ob_block_1)
col_collection_1.objects.link(ob_stairs_h)
col_collection_1.objects.link(ob_bridge1)
col_collection_1.objects.link(ob_hole)
col_collection_1.objects.link(ob_stairs_f)
col_collection_1.objects.link(ob_bridge2)
col_collection_1.objects.link(ob_ramp_1h)
col_collection_1.objects.link(ob_ramp_2h)
col_collection_1.objects.link(ob_ramp_2f)
col_collection_1.objects.link(ob_ramp_1f)
col_collection_1.objects.link(ob_plate)
col_collection_1.objects.link(ob_lamp)
col_collection_1.objects.link(ob_camera)

# ---- scene / render settings (as saved in the file)
scene.camera = ob_camera
scene.frame_start = 1; scene.frame_end = 250; scene.frame_set(9)
scene.render.engine = 'BLENDER_EEVEE_NEXT'
scene.render.image_settings.file_format = 'JPEG'
scene.render.image_settings.color_mode = 'RGB'
scene.render.image_settings.compression = 90
scene.render.resolution_x = 800
scene.render.resolution_y = 600
scene.render.pixel_aspect_x = 100.0
scene.render.pixel_aspect_y = 100.0
scene.render.fps = 25
scene.render.dither_intensity = 0.0
scene.render.use_compositing = False
scene.render.use_sequencer = False
scene.render.bake_margin = 2
scene.render.bake_bias = 0.0
scene.render.use_stamp_time = False
scene.render.use_stamp_date = False
scene.render.use_stamp_frame = False
scene.render.use_stamp_camera = False
scene.render.use_stamp_scene = False
scene.render.use_stamp_filename = False
scene.render.use_stamp_render_time = False
scene.render.stamp_font_size = 0
scene.cycles.use_denoising = False
scene.cycles.samples = 10
scene.cycles.sampling_pattern = 'TABULATED_SOBOL'
scene.cycles.light_sampling_threshold = 0.0
scene.cycles.use_adaptive_sampling = False
scene.cycles.use_light_tree = False
scene.cycles.blur_glossy = 0.0
scene.cycles.volume_bounces = 1
scene.cycles.pixel_filter_type = 'GAUSSIAN'
scene.cycles.sample_clamp_indirect = 0.0
scene.view_settings.view_transform = 'Raw'
bpy.context.view_layer.update()
